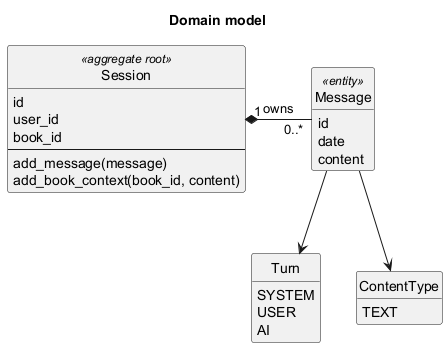

The diagram above was rendered by PlantUML. Its source (embedded in the PNG):
@startuml domain_class_diagram
title Domain model

skinparam classAttributeIconSize 0
skinparam shadowing false
skinparam classFontSize 14
hide empty members
hide circle

class Session <<aggregate root>> {
  id
  user_id
  book_id
  --
  add_message(message)
  add_book_context(book_id, content)
}

class Message <<entity>> {
  id
  date
  content
}

enum Turn {
  SYSTEM
  USER
  AI
}

enum ContentType {
  TEXT
}

Session "1" *-right- "0..*" Message : owns
Message -down-> Turn
Message -down-> ContentType

@enduml